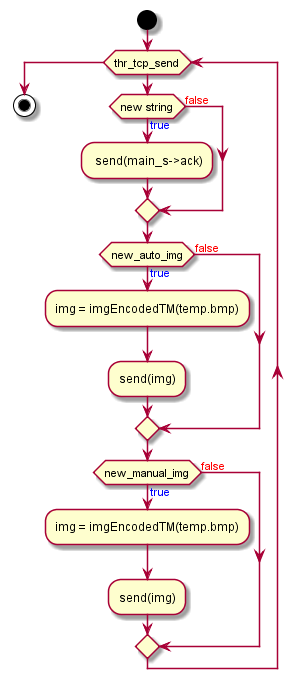

The diagram above was rendered by PlantUML. Its source (embedded in the PNG):
@startuml thr_tcp_send

start
while (thr_tcp_send)
    if (new string) then (<color:blue>true)
        : send(main_s->ack);
    else (<color:red>false)
    endif
    if (new_auto_img) then (<color:blue>true)
        :img = imgEncodedTM(temp.bmp);
        :send(img);
    else (<color:red>false)
    endif
    if (new_manual_img) then (<color:blue>true)
        :img = imgEncodedTM(temp.bmp);
        :send(img);
    else (<color:red>false)
    endif
endwhile 
stop
@enduml